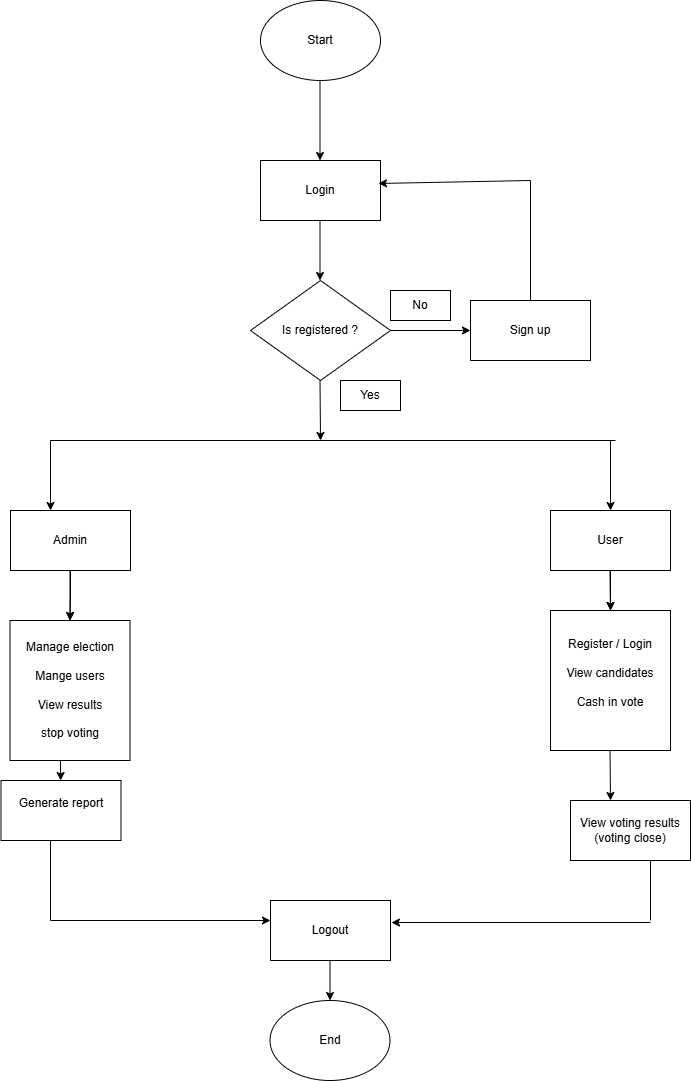

The diagram above was exported from draw.io. Its source (the exported page's mxGraphModel, read from the mxfile embedded in the PNG):
<mxGraphModel dx="880" dy="426" grid="1" gridSize="10" guides="1" tooltips="1" connect="1" arrows="1" fold="1" page="1" pageScale="1" pageWidth="850" pageHeight="1100" math="0" shadow="0">
  <root>
    <mxCell id="0" />
    <mxCell id="1" parent="0" />
    <mxCell id="Ps6oyS7MGvFnHBp_6Xzc-2" value="" style="endArrow=classic;html=1;rounded=0;" edge="1" parent="1">
      <mxGeometry width="50" height="50" relative="1" as="geometry">
        <mxPoint x="389.5" y="80" as="sourcePoint" />
        <mxPoint x="389.5" y="160" as="targetPoint" />
      </mxGeometry>
    </mxCell>
    <mxCell id="Ps6oyS7MGvFnHBp_6Xzc-5" value="Start" style="ellipse;whiteSpace=wrap;html=1;" vertex="1" parent="1">
      <mxGeometry x="330" width="120" height="80" as="geometry" />
    </mxCell>
    <mxCell id="Ps6oyS7MGvFnHBp_6Xzc-6" value="Login" style="rounded=0;whiteSpace=wrap;html=1;" vertex="1" parent="1">
      <mxGeometry x="330" y="160" width="120" height="60" as="geometry" />
    </mxCell>
    <mxCell id="Ps6oyS7MGvFnHBp_6Xzc-7" value="" style="endArrow=classic;html=1;rounded=0;exitX=1;exitY=0.5;exitDx=0;exitDy=0;" edge="1" parent="1">
      <mxGeometry width="50" height="50" relative="1" as="geometry">
        <mxPoint x="389.5" y="220" as="sourcePoint" />
        <mxPoint x="389.5" y="280" as="targetPoint" />
      </mxGeometry>
    </mxCell>
    <mxCell id="Ps6oyS7MGvFnHBp_6Xzc-8" value="Is registered ?" style="rhombus;whiteSpace=wrap;html=1;" vertex="1" parent="1">
      <mxGeometry x="320" y="280" width="140" height="100" as="geometry" />
    </mxCell>
    <mxCell id="Ps6oyS7MGvFnHBp_6Xzc-10" value="" style="endArrow=classic;html=1;rounded=0;" edge="1" parent="1">
      <mxGeometry width="50" height="50" relative="1" as="geometry">
        <mxPoint x="460" y="330" as="sourcePoint" />
        <mxPoint x="540" y="330" as="targetPoint" />
      </mxGeometry>
    </mxCell>
    <mxCell id="Ps6oyS7MGvFnHBp_6Xzc-11" value="Sign up" style="rounded=0;whiteSpace=wrap;html=1;" vertex="1" parent="1">
      <mxGeometry x="540" y="300" width="120" height="60" as="geometry" />
    </mxCell>
    <mxCell id="Ps6oyS7MGvFnHBp_6Xzc-12" value="" style="endArrow=none;html=1;rounded=0;" edge="1" parent="1">
      <mxGeometry width="50" height="50" relative="1" as="geometry">
        <mxPoint x="600" y="300" as="sourcePoint" />
        <mxPoint x="600" y="180" as="targetPoint" />
      </mxGeometry>
    </mxCell>
    <mxCell id="Ps6oyS7MGvFnHBp_6Xzc-13" value="" style="endArrow=classic;html=1;rounded=0;entryX=0.983;entryY=0.383;entryDx=0;entryDy=0;entryPerimeter=0;" edge="1" parent="1" target="Ps6oyS7MGvFnHBp_6Xzc-6">
      <mxGeometry width="50" height="50" relative="1" as="geometry">
        <mxPoint x="600" y="180" as="sourcePoint" />
        <mxPoint x="580" y="140" as="targetPoint" />
      </mxGeometry>
    </mxCell>
    <mxCell id="Ps6oyS7MGvFnHBp_6Xzc-14" value="No" style="rounded=0;whiteSpace=wrap;html=1;" vertex="1" parent="1">
      <mxGeometry x="460" y="290" width="60" height="30" as="geometry" />
    </mxCell>
    <mxCell id="Ps6oyS7MGvFnHBp_6Xzc-15" value="" style="endArrow=classic;html=1;rounded=0;" edge="1" parent="1">
      <mxGeometry width="50" height="50" relative="1" as="geometry">
        <mxPoint x="389.5" y="380" as="sourcePoint" />
        <mxPoint x="390" y="440" as="targetPoint" />
      </mxGeometry>
    </mxCell>
    <mxCell id="Ps6oyS7MGvFnHBp_6Xzc-16" value="Yes" style="rounded=0;whiteSpace=wrap;html=1;" vertex="1" parent="1">
      <mxGeometry x="410" y="380" width="60" height="30" as="geometry" />
    </mxCell>
    <mxCell id="Ps6oyS7MGvFnHBp_6Xzc-17" value="" style="endArrow=none;html=1;rounded=0;" edge="1" parent="1">
      <mxGeometry width="50" height="50" relative="1" as="geometry">
        <mxPoint x="120" y="440" as="sourcePoint" />
        <mxPoint x="685" y="440" as="targetPoint" />
      </mxGeometry>
    </mxCell>
    <mxCell id="Ps6oyS7MGvFnHBp_6Xzc-18" value="" style="endArrow=classic;html=1;rounded=0;" edge="1" parent="1">
      <mxGeometry width="50" height="50" relative="1" as="geometry">
        <mxPoint x="120" y="440" as="sourcePoint" />
        <mxPoint x="120" y="510" as="targetPoint" />
      </mxGeometry>
    </mxCell>
    <mxCell id="Ps6oyS7MGvFnHBp_6Xzc-19" value="" style="endArrow=classic;html=1;rounded=0;" edge="1" parent="1">
      <mxGeometry width="50" height="50" relative="1" as="geometry">
        <mxPoint x="680" y="440" as="sourcePoint" />
        <mxPoint x="680" y="510" as="targetPoint" />
      </mxGeometry>
    </mxCell>
    <mxCell id="Ps6oyS7MGvFnHBp_6Xzc-25" value="" style="edgeStyle=orthogonalEdgeStyle;rounded=0;orthogonalLoop=1;jettySize=auto;html=1;" edge="1" parent="1" source="Ps6oyS7MGvFnHBp_6Xzc-20" target="Ps6oyS7MGvFnHBp_6Xzc-24">
      <mxGeometry relative="1" as="geometry" />
    </mxCell>
    <mxCell id="Ps6oyS7MGvFnHBp_6Xzc-20" value="Admin" style="rounded=0;whiteSpace=wrap;html=1;" vertex="1" parent="1">
      <mxGeometry x="80" y="510" width="120" height="60" as="geometry" />
    </mxCell>
    <mxCell id="Ps6oyS7MGvFnHBp_6Xzc-30" value="" style="edgeStyle=orthogonalEdgeStyle;rounded=0;orthogonalLoop=1;jettySize=auto;html=1;" edge="1" parent="1" source="Ps6oyS7MGvFnHBp_6Xzc-21" target="Ps6oyS7MGvFnHBp_6Xzc-27">
      <mxGeometry relative="1" as="geometry" />
    </mxCell>
    <mxCell id="Ps6oyS7MGvFnHBp_6Xzc-31" value="" style="edgeStyle=orthogonalEdgeStyle;rounded=0;orthogonalLoop=1;jettySize=auto;html=1;" edge="1" parent="1" source="Ps6oyS7MGvFnHBp_6Xzc-21" target="Ps6oyS7MGvFnHBp_6Xzc-27">
      <mxGeometry relative="1" as="geometry" />
    </mxCell>
    <mxCell id="Ps6oyS7MGvFnHBp_6Xzc-21" value="User" style="rounded=0;whiteSpace=wrap;html=1;" vertex="1" parent="1">
      <mxGeometry x="620" y="510" width="120" height="60" as="geometry" />
    </mxCell>
    <mxCell id="Ps6oyS7MGvFnHBp_6Xzc-22" value="" style="endArrow=classic;html=1;rounded=0;" edge="1" parent="1" target="Ps6oyS7MGvFnHBp_6Xzc-24">
      <mxGeometry width="50" height="50" relative="1" as="geometry">
        <mxPoint x="139.5" y="570" as="sourcePoint" />
        <mxPoint x="139.5" y="650" as="targetPoint" />
      </mxGeometry>
    </mxCell>
    <object label="Manage election&lt;div&gt;&lt;br&gt;&lt;div&gt;Mange users&lt;/div&gt;&lt;div&gt;&lt;br&gt;&lt;/div&gt;&lt;div&gt;View results&lt;/div&gt;&lt;div&gt;&lt;br&gt;&lt;/div&gt;&lt;div&gt;stop voting&lt;/div&gt;&lt;/div&gt;" id="Ps6oyS7MGvFnHBp_6Xzc-24">
      <mxCell style="rounded=0;whiteSpace=wrap;html=1;" vertex="1" parent="1">
        <mxGeometry x="79.5" y="620" width="120" height="140" as="geometry" />
      </mxCell>
    </object>
    <mxCell id="Ps6oyS7MGvFnHBp_6Xzc-26" value="" style="endArrow=classic;html=1;rounded=0;" edge="1" parent="1">
      <mxGeometry width="50" height="50" relative="1" as="geometry">
        <mxPoint x="679.5" y="570" as="sourcePoint" />
        <mxPoint x="680" y="620" as="targetPoint" />
      </mxGeometry>
    </mxCell>
    <object label="Register / Login&lt;div&gt;&lt;br&gt;&lt;div&gt;View candidates&lt;/div&gt;&lt;/div&gt;&lt;div&gt;&lt;br&gt;&lt;/div&gt;&lt;div&gt;Cash in vote&lt;/div&gt;&lt;div&gt;&lt;br&gt;&lt;/div&gt;" id="Ps6oyS7MGvFnHBp_6Xzc-27">
      <mxCell style="rounded=0;whiteSpace=wrap;html=1;" vertex="1" parent="1">
        <mxGeometry x="620" y="610" width="120" height="140" as="geometry" />
      </mxCell>
    </object>
    <mxCell id="Ps6oyS7MGvFnHBp_6Xzc-28" value="" style="endArrow=classic;html=1;rounded=0;" edge="1" parent="1" target="Ps6oyS7MGvFnHBp_6Xzc-29">
      <mxGeometry width="50" height="50" relative="1" as="geometry">
        <mxPoint x="130" y="760" as="sourcePoint" />
        <mxPoint x="130.5" y="810" as="targetPoint" />
      </mxGeometry>
    </mxCell>
    <mxCell id="Ps6oyS7MGvFnHBp_6Xzc-29" value="Generate report&lt;div&gt;&lt;br&gt;&lt;/div&gt;" style="rounded=0;whiteSpace=wrap;html=1;" vertex="1" parent="1">
      <mxGeometry x="70.5" y="780" width="120" height="60" as="geometry" />
    </mxCell>
    <mxCell id="Ps6oyS7MGvFnHBp_6Xzc-32" value="" style="endArrow=classic;html=1;rounded=0;" edge="1" parent="1">
      <mxGeometry width="50" height="50" relative="1" as="geometry">
        <mxPoint x="679.5" y="750" as="sourcePoint" />
        <mxPoint x="680" y="800" as="targetPoint" />
      </mxGeometry>
    </mxCell>
    <mxCell id="Ps6oyS7MGvFnHBp_6Xzc-33" value="View voting results (voting close)" style="rounded=0;whiteSpace=wrap;html=1;" vertex="1" parent="1">
      <mxGeometry x="640" y="800" width="120" height="60" as="geometry" />
    </mxCell>
    <mxCell id="Ps6oyS7MGvFnHBp_6Xzc-36" value="" style="endArrow=none;html=1;rounded=0;" edge="1" parent="1">
      <mxGeometry width="50" height="50" relative="1" as="geometry">
        <mxPoint x="120" y="920" as="sourcePoint" />
        <mxPoint x="120" y="840" as="targetPoint" />
      </mxGeometry>
    </mxCell>
    <mxCell id="Ps6oyS7MGvFnHBp_6Xzc-37" value="" style="endArrow=classic;html=1;rounded=0;" edge="1" parent="1">
      <mxGeometry width="50" height="50" relative="1" as="geometry">
        <mxPoint x="120" y="920" as="sourcePoint" />
        <mxPoint x="340" y="920" as="targetPoint" />
      </mxGeometry>
    </mxCell>
    <mxCell id="Ps6oyS7MGvFnHBp_6Xzc-38" value="Logout" style="rounded=0;whiteSpace=wrap;html=1;" vertex="1" parent="1">
      <mxGeometry x="340" y="900" width="120" height="60" as="geometry" />
    </mxCell>
    <mxCell id="Ps6oyS7MGvFnHBp_6Xzc-39" value="" style="endArrow=none;html=1;rounded=0;" edge="1" parent="1">
      <mxGeometry width="50" height="50" relative="1" as="geometry">
        <mxPoint x="720" y="920" as="sourcePoint" />
        <mxPoint x="720" y="860" as="targetPoint" />
      </mxGeometry>
    </mxCell>
    <mxCell id="Ps6oyS7MGvFnHBp_6Xzc-40" value="" style="endArrow=classic;html=1;rounded=0;entryX=1.008;entryY=0.367;entryDx=0;entryDy=0;entryPerimeter=0;" edge="1" parent="1" target="Ps6oyS7MGvFnHBp_6Xzc-38">
      <mxGeometry width="50" height="50" relative="1" as="geometry">
        <mxPoint x="720" y="922" as="sourcePoint" />
        <mxPoint x="610" y="980" as="targetPoint" />
      </mxGeometry>
    </mxCell>
    <mxCell id="Ps6oyS7MGvFnHBp_6Xzc-41" value="" style="endArrow=classic;html=1;rounded=0;" edge="1" parent="1" target="Ps6oyS7MGvFnHBp_6Xzc-42">
      <mxGeometry width="50" height="50" relative="1" as="geometry">
        <mxPoint x="399.5" y="960" as="sourcePoint" />
        <mxPoint x="399.5" y="1040" as="targetPoint" />
      </mxGeometry>
    </mxCell>
    <mxCell id="Ps6oyS7MGvFnHBp_6Xzc-42" value="End" style="ellipse;whiteSpace=wrap;html=1;" vertex="1" parent="1">
      <mxGeometry x="339.5" y="1000" width="120" height="80" as="geometry" />
    </mxCell>
  </root>
</mxGraphModel>